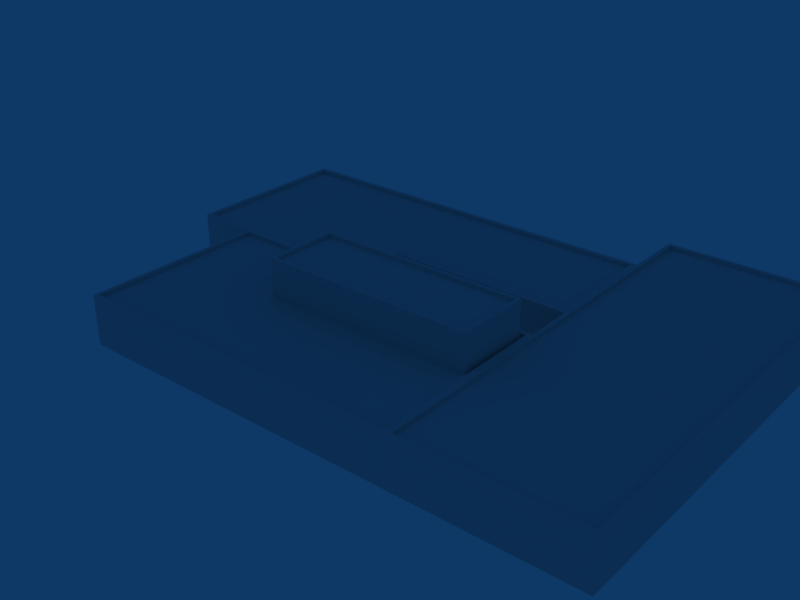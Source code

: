 # Source: ebfs_building_ref_045.blend  (saved by Blender 2.79.0; exported with 4.5.12 LTS)
import bpy
from mathutils import Matrix  # noqa: F401  (used for matrix-valued properties, if any)

bpy.ops.wm.read_factory_settings(use_empty=True)
scene = bpy.context.scene
scene.name = 'Scene'

# ---- collections
col_collection_1 = bpy.data.collections.new('Collection 1'); scene.collection.children.link(col_collection_1)

# ---- materials (node trees are filled in below, after node groups)
mat_material = bpy.data.materials.new('Material')
mat_material.alpha_threshold = 0.0
mat_material.roughness = 0.5

# ---- material node trees

# ---- world
world_world = bpy.data.worlds.new('World'); scene.world = world_world
world_world.color = (0.05656, 0.2208, 0.4)
world_world.use_sun_shadow = False
world_world.sun_shadow_jitter_overblur = 0.0
world_world.cycles.sampling_method = 'NONE'
world_world.cycles.sample_map_resolution = 256

# ---- meshes
me_cube_004 = bpy.data.meshes.new('Cube.004')
me_cube_004.from_pydata([(8.5, 3.0, -1.0), (8.5, -3.0, -1.0), (-8.5, -3.0, -1.0), (-8.5, 3.0, -1.0), (8.5, 3.0, 2.0), (8.5, -3.0, 2.0), (-8.5, -3.0, 2.0), (-8.5, 3.0, 2.0), (8.208, 2.71, 2.0), (-8.208, 2.71, 2.0), (-8.208, -2.71, 2.0), (8.208, -2.71, 2.0), (8.208, -2.71, 1.7), (8.208, 2.71, 1.7), (-8.208, -2.71, 1.7), (-8.208, 2.71, 1.7)], [], [(0, 4, 5, 1), (1, 5, 6, 2), (2, 6, 7, 3), (4, 0, 3, 7), (4, 7, 9, 8), (7, 6, 10, 9), (6, 5, 11, 10), (5, 4, 8, 11), (11, 8, 13, 12), (10, 11, 12, 14), (9, 10, 14, 15), (8, 9, 15, 13), (13, 15, 14, 12)])
_uv = me_cube_004.uv_layers.new(name='UVTex')
_uv.uv.foreach_set('vector', [0.2812, 0.03125, 0.4688, 0.03125, 0.4688, 0.2188, 0.2812, 0.2188, 0.2812, 0.03125, 0.4688, 0.03125, 0.4688, 0.2188, 0.2812, 0.2188, 0.2812, 0.03125, 0.4688, 0.03125, 0.4688, 0.2188, 0.2812, 0.2188, 0.2812, 0.03125, 0.4688, 0.03125, 0.4688, 0.2188, 0.2812, 0.2188, 0.2812, 0.03125, 0.4688, 0.03125, 0.4688, 0.2188, 0.2812, 0.2188, 0.2812, 0.03125, 0.4688, 0.03125, 0.4688, 0.2188, 0.2812, 0.2188, 0.2812, 0.03125, 0.4688, 0.03125, 0.4688, 0.2188, 0.2812, 0.2188, 0.2812, 0.03125, 0.4688, 0.03125, 0.4688, 0.2188, 0.2812, 0.2188, 0.2812, 0.03125, 0.4688, 0.03125, 0.4688, 0.2188, 0.2812, 0.2188, 0.2812, 0.03125, 0.4688, 0.03125, 0.4688, 0.2188, 0.2812, 0.2188, 0.2812, 0.03125, 0.4688, 0.03125, 0.4688, 0.2188, 0.2812, 0.2188, 0.2812, 0.03125, 0.4688, 0.03125, 0.4688, 0.2188, 0.2812, 0.2188, 0.03125, 0.2812, 0.2188, 0.2812, 0.2188, 0.4688, 0.03125, 0.4688])
me_cube_004.use_remesh_preserve_volume = False
me_cube_004.use_remesh_preserve_attributes = False
me_cube_004.use_mirror_vertex_groups = False
me_cube_004.update()
me_cube_003 = bpy.data.meshes.new('Cube.003')
me_cube_003.from_pydata([(16.0, 5.0, -1.0), (16.0, -5.0, -1.0), (-16.0, -4.699, -1.0), (-16.0, 5.0, -1.0), (16.0, 5.0, 3.0), (16.0, -5.0, 3.0), (-16.0, -4.699, 3.0), (-16.0, 5.0, 3.0), (1.006, -5.0, -1.0), (0.7036, 5.0, -1.0), (1.006, -5.0, 3.0), (0.7036, 5.0, 3.0), (1.006, -9.0, 3.0), (1.006, -9.0, -1.0), (-16.0, -9.0, 3.0), (-16.0, -9.0, -1.0), (0.7036, -8.692, 3.0), (-15.68, -8.692, 3.0), (-15.68, -4.699, 3.0), (0.7036, -4.699, 3.0), (-15.68, 4.669, 3.0), (0.7036, 4.669, 3.0), (15.61, 4.669, 3.0), (15.61, -4.699, 3.0), (15.61, 4.669, 2.7), (15.61, -4.699, 2.7), (-15.68, 4.669, 2.7), (-15.68, -4.699, 2.7), (0.7036, -4.699, 2.7), (0.7036, 4.669, 2.7), (0.7036, -8.692, 2.7), (-15.68, -8.692, 2.7)], [], [(0, 4, 5, 1), (2, 6, 7, 3), (5, 10, 8, 1), (0, 9, 11, 4), (9, 3, 7, 11), (8, 10, 12, 13), (6, 2, 15, 14), (12, 14, 15, 13), (14, 12, 16, 17), (6, 14, 17, 18), (12, 10, 19, 16), (11, 7, 20, 21), (4, 11, 21, 22), (10, 5, 23, 19), (7, 6, 18, 20), (5, 4, 22, 23), (23, 22, 24, 25), (20, 18, 27, 26), (19, 23, 25, 28), (22, 21, 29, 24), (21, 20, 26, 29), (16, 19, 28, 30), (18, 17, 31, 27), (17, 16, 30, 31), (24, 29, 28, 25), (29, 26, 27, 28), (28, 27, 31, 30)])
_uv = me_cube_003.uv_layers.new(name='UVTex')
_uv.uv.foreach_set('vector', [0.2812, 0.03125, 0.4688, 0.03125, 0.4688, 0.2188, 0.2812, 0.2188, 0.2812, 0.03125, 0.4688, 0.03125, 0.4688, 0.2188, 0.2812, 0.2188, 0.2812, 0.03125, 0.4688, 0.03125, 0.4688, 0.2188, 0.2812, 0.2188, 0.2812, 0.03125, 0.4688, 0.03125, 0.4688, 0.2188, 0.2812, 0.2188, 0.2812, 0.03125, 0.4688, 0.03125, 0.4688, 0.2188, 0.2812, 0.2188, 0.2812, 0.03125, 0.4688, 0.03125, 0.4688, 0.2188, 0.2812, 0.2188, 0.2812, 0.03125, 0.4688, 0.03125, 0.4688, 0.2188, 0.2812, 0.2188, 0.2812, 0.03125, 0.4688, 0.03125, 0.4688, 0.2188, 0.2812, 0.2188, 0.2812, 0.03125, 0.4688, 0.03125, 0.4688, 0.2188, 0.2812, 0.2188, 0.2812, 0.03125, 0.4688, 0.03125, 0.4688, 0.2188, 0.2812, 0.2188, 0.2812, 0.03125, 0.4688, 0.03125, 0.4688, 0.2188, 0.2812, 0.2188, 0.2812, 0.03125, 0.4688, 0.03125, 0.4688, 0.2188, 0.2812, 0.2188, 0.2812, 0.03125, 0.4688, 0.03125, 0.4688, 0.2188, 0.2812, 0.2188, 0.2812, 0.03125, 0.4688, 0.03125, 0.4688, 0.2188, 0.2812, 0.2188, 0.2812, 0.03125, 0.4688, 0.03125, 0.4688, 0.2188, 0.2812, 0.2188, 0.2812, 0.03125, 0.4688, 0.03125, 0.4688, 0.2188, 0.2812, 0.2188, 0.2812, 0.03125, 0.4688, 0.03125, 0.4688, 0.2188, 0.2812, 0.2188, 0.2812, 0.03125, 0.4688, 0.03125, 0.4688, 0.2188, 0.2812, 0.2188, 0.2812, 0.03125, 0.4688, 0.03125, 0.4688, 0.2188, 0.2812, 0.2188, 0.2812, 0.03125, 0.4688, 0.03125, 0.4688, 0.2188, 0.2812, 0.2188, 0.2812, 0.03125, 0.4688, 0.03125, 0.4688, 0.2188, 0.2812, 0.2188, 0.2812, 0.03125, 0.4688, 0.03125, 0.4688, 0.2188, 0.2812, 0.2188, 0.2812, 0.03125, 0.4688, 0.03125, 0.4688, 0.2188, 0.2812, 0.2188, 0.2812, 0.03125, 0.4688, 0.03125, 0.4688, 0.2188, 0.2812, 0.2188, 0.03125, 0.2812, 0.2188, 0.2812, 0.2188, 0.4688, 0.03125, 0.4688, 0.03125, 0.2812, 0.2188, 0.2812, 0.2188, 0.4688, 0.03125, 0.4688, 0.03125, 0.2812, 0.2188, 0.2812, 0.2188, 0.4688, 0.03125, 0.4688])
me_cube_003.materials.append(mat_material)
me_cube_003.use_remesh_preserve_volume = False
me_cube_003.use_remesh_preserve_attributes = False
me_cube_003.use_mirror_vertex_groups = False
me_cube_003.update()
me_cube_002 = bpy.data.meshes.new('Cube.002')
me_cube_002.from_pydata([(13.5, 7.5, -1.0), (13.5, -7.5, -1.0), (-13.5, -7.5, -1.0), (-13.5, 7.5, -1.0), (13.5, 7.5, 3.0), (13.5, -7.5, 3.0), (-13.5, -7.5, 3.0), (-13.5, 7.5, 3.0), (13.21, 7.193, 3.0), (-13.21, 7.193, 3.0), (-13.21, -7.193, 3.0), (13.21, -7.193, 3.0), (13.21, -7.193, 2.7), (13.21, 7.193, 2.7), (-13.21, -7.193, 2.7), (-13.21, 7.193, 2.7)], [], [(1, 5, 6, 2), (2, 6, 7, 3), (4, 0, 3, 7), (4, 7, 9, 8), (7, 6, 10, 9), (6, 5, 11, 10), (5, 4, 8, 11), (11, 8, 13, 12), (10, 11, 12, 14), (9, 10, 14, 15), (8, 9, 15, 13), (13, 15, 14, 12)])
_uv = me_cube_002.uv_layers.new(name='UVTex')
_uv.uv.foreach_set('vector', [0.2812, 0.03125, 0.4688, 0.03125, 0.4688, 0.2188, 0.2812, 0.2188, 0.2812, 0.03125, 0.4688, 0.03125, 0.4688, 0.2188, 0.2812, 0.2188, 0.2812, 0.03125, 0.4688, 0.03125, 0.4688, 0.2188, 0.2812, 0.2188, 0.2812, 0.03125, 0.4688, 0.03125, 0.4688, 0.2188, 0.2812, 0.2188, 0.2812, 0.03125, 0.4688, 0.03125, 0.4688, 0.2188, 0.2812, 0.2188, 0.2812, 0.03125, 0.4688, 0.03125, 0.4688, 0.2188, 0.2812, 0.2188, 0.2812, 0.03125, 0.4688, 0.03125, 0.4688, 0.2188, 0.2812, 0.2188, 0.2812, 0.03125, 0.4688, 0.03125, 0.4688, 0.2188, 0.2812, 0.2188, 0.2812, 0.03125, 0.4688, 0.03125, 0.4688, 0.2188, 0.2812, 0.2188, 0.2812, 0.03125, 0.4688, 0.03125, 0.4688, 0.2188, 0.2812, 0.2188, 0.2812, 0.03125, 0.4688, 0.03125, 0.4688, 0.2188, 0.2812, 0.2188, 0.03125, 0.2812, 0.2188, 0.2812, 0.2188, 0.4688, 0.03125, 0.4688])
me_cube_002.use_remesh_preserve_volume = False
me_cube_002.use_remesh_preserve_attributes = False
me_cube_002.use_mirror_vertex_groups = False
me_cube_002.update()
me_cube_001 = bpy.data.meshes.new('Cube.001')
me_cube_001.from_pydata([(7.0, 17.0, -1.0), (7.0, -17.0, -1.0), (-7.0, -17.0, -1.0), (-7.0, 17.0, -1.0), (7.0, 17.0, 3.0), (7.0, -17.0, 3.0), (-7.0, -17.0, 3.0), (-7.0, 17.0, 3.0), (6.698, 16.7, 3.0), (-6.698, 16.7, 3.0), (-6.698, -16.7, 3.0), (6.698, -16.7, 3.0), (6.698, -16.7, 2.7), (6.698, 16.7, 2.7), (-6.698, -16.7, 2.7), (-6.698, 16.7, 2.7)], [], [(0, 4, 5, 1), (1, 5, 6, 2), (2, 6, 7, 3), (4, 0, 3, 7), (4, 7, 9, 8), (7, 6, 10, 9), (6, 5, 11, 10), (5, 4, 8, 11), (11, 8, 13, 12), (10, 11, 12, 14), (9, 10, 14, 15), (8, 9, 15, 13), (13, 15, 14, 12)])
_uv = me_cube_001.uv_layers.new(name='UVTex')
_uv.uv.foreach_set('vector', [0.2812, 0.03125, 0.4688, 0.03125, 0.4688, 0.2188, 0.2812, 0.2188, 0.2812, 0.03125, 0.4688, 0.03125, 0.4688, 0.2188, 0.2812, 0.2188, 0.2812, 0.03125, 0.4688, 0.03125, 0.4688, 0.2188, 0.2812, 0.2188, 0.2812, 0.03125, 0.4688, 0.03125, 0.4688, 0.2188, 0.2812, 0.2188, 0.2812, 0.03125, 0.4688, 0.03125, 0.4688, 0.2188, 0.2812, 0.2188, 0.2812, 0.03125, 0.4688, 0.03125, 0.4688, 0.2188, 0.2812, 0.2188, 0.2812, 0.03125, 0.4688, 0.03125, 0.4688, 0.2188, 0.2812, 0.2188, 0.2812, 0.03125, 0.4688, 0.03125, 0.4688, 0.2188, 0.2812, 0.2188, 0.2812, 0.03125, 0.4688, 0.03125, 0.4688, 0.2188, 0.2812, 0.2188, 0.2812, 0.03125, 0.4688, 0.03125, 0.4688, 0.2188, 0.2812, 0.2188, 0.2812, 0.03125, 0.4688, 0.03125, 0.4688, 0.2188, 0.2812, 0.2188, 0.2812, 0.03125, 0.4688, 0.03125, 0.4688, 0.2188, 0.2812, 0.2188, 0.03125, 0.2812, 0.2188, 0.2812, 0.2188, 0.4688, 0.03125, 0.4688])
me_cube_001.use_remesh_preserve_volume = False
me_cube_001.use_remesh_preserve_attributes = False
me_cube_001.use_mirror_vertex_groups = False
me_cube_001.update()

# ---- objects
ob_cube_003 = bpy.data.objects.new('Cube.003', me_cube_004)
ob_cube_002 = bpy.data.objects.new('Cube.002', me_cube_003)
ob_cube_001 = bpy.data.objects.new('Cube.001', me_cube_002)
ob_cube = bpy.data.objects.new('Cube', me_cube_001)

# ---- transforms, parenting, visibility, modifiers, constraints
ob_cube_003.location = (-1.569, -5.598, 4.7)
ob_cube_003.lock_rotations_4d = False
ob_cube_003.empty_display_type = 'ARROWS'
ob_cube_003.hide_viewport = True
ob_cube_003.lineart.crease_threshold = 0.0
ob_cube_002.location = (-8.473, 7.0, 1.0)
ob_cube_002.lock_rotations_4d = False
ob_cube_002.empty_display_type = 'ARROWS'
ob_cube_002.lineart.crease_threshold = 0.0
ob_cube_001.location = (-5.973, -9.5, 1.0)
ob_cube_001.lock_rotations_4d = False
ob_cube_001.empty_display_type = 'ARROWS'
ob_cube_001.hide_viewport = True
ob_cube_001.lineart.crease_threshold = 0.0
ob_cube.location = (14.53, 0.0, 1.0)
ob_cube.lock_rotations_4d = False
ob_cube.empty_display_type = 'ARROWS'
ob_cube.hide_viewport = True
ob_cube.lineart.crease_threshold = 0.0

# ---- collection membership
col_collection_1.objects.link(ob_cube_003)
col_collection_1.objects.link(ob_cube_002)
col_collection_1.objects.link(ob_cube_001)
col_collection_1.objects.link(ob_cube)

# ---- scene / render settings (as saved in the file)
scene.frame_start = 1; scene.frame_end = 250; scene.frame_set(1)
scene.render.engine = 'BLENDER_EEVEE_NEXT'
scene.render.image_settings.file_format = 'JPEG'
scene.render.image_settings.color_mode = 'RGB'
scene.render.image_settings.compression = 90
scene.render.resolution_x = 800
scene.render.resolution_y = 600
scene.render.pixel_aspect_x = 100.0
scene.render.pixel_aspect_y = 100.0
scene.render.fps = 25
scene.render.dither_intensity = 0.0
scene.render.use_compositing = False
scene.render.use_sequencer = False
scene.render.bake_margin = 2
scene.render.bake_bias = 0.0
scene.render.use_stamp_time = False
scene.render.use_stamp_date = False
scene.render.use_stamp_frame = False
scene.render.use_stamp_camera = False
scene.render.use_stamp_scene = False
scene.render.use_stamp_filename = False
scene.render.use_stamp_render_time = False
scene.render.stamp_font_size = 0
scene.cycles.use_denoising = False
scene.cycles.samples = 10
scene.cycles.sampling_pattern = 'TABULATED_SOBOL'
scene.cycles.light_sampling_threshold = 0.0
scene.cycles.use_adaptive_sampling = False
scene.cycles.use_light_tree = False
scene.cycles.blur_glossy = 0.0
scene.cycles.volume_bounces = 1
scene.cycles.pixel_filter_type = 'GAUSSIAN'
scene.cycles.sample_clamp_indirect = 0.0
scene.view_settings.view_transform = 'Raw'
bpy.context.view_layer.update()

# ---- added for rendering (the .blend has no active camera): camera
cam_auto = bpy.data.cameras.new('AutoCamera')
cam_auto.lens = 50.0
cam_auto.sensor_width = 36.0
cam_auto.clip_end = 1000.0
ob_auto_camera = bpy.data.objects.new('AutoCamera', cam_auto)
scene.collection.objects.link(ob_auto_camera)
ob_auto_camera.location = (41.8986, -56.8619, 39.408)
ob_auto_camera.rotation_euler = (1.09748, -7.21219e-08, 0.694738)
scene.camera = ob_auto_camera
bpy.context.view_layer.update()
